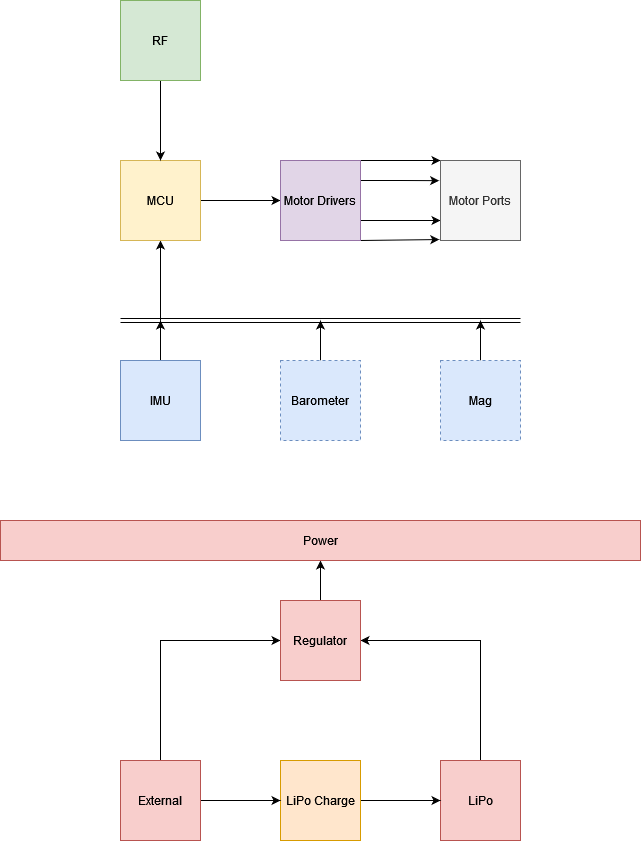

The diagram above was exported from draw.io. Its source (the exported page's mxGraphModel, read from the mxfile embedded in the PNG):
<mxGraphModel dx="1422" dy="790" grid="1" gridSize="10" guides="1" tooltips="1" connect="1" arrows="1" fold="1" page="1" pageScale="1" pageWidth="850" pageHeight="1100" math="0" shadow="0">
  <root>
    <mxCell id="0" />
    <mxCell id="1" parent="0" />
    <mxCell id="22" style="edgeStyle=orthogonalEdgeStyle;rounded=0;orthogonalLoop=1;jettySize=auto;html=1;entryX=0;entryY=0.5;entryDx=0;entryDy=0;startArrow=none;startFill=0;endArrow=classic;endFill=1;" parent="1" source="2" target="9" edge="1">
      <mxGeometry relative="1" as="geometry" />
    </mxCell>
    <mxCell id="50" style="edgeStyle=orthogonalEdgeStyle;rounded=0;orthogonalLoop=1;jettySize=auto;html=1;startArrow=classic;startFill=1;endArrow=none;endFill=0;" edge="1" parent="1" source="2">
      <mxGeometry relative="1" as="geometry">
        <mxPoint x="320.0000000000002" y="480" as="targetPoint" />
      </mxGeometry>
    </mxCell>
    <mxCell id="2" value="MCU" style="whiteSpace=wrap;html=1;aspect=fixed;fillColor=#fff2cc;strokeColor=#d6b656;" parent="1" vertex="1">
      <mxGeometry x="280" y="320" width="80" height="80" as="geometry" />
    </mxCell>
    <mxCell id="21" style="edgeStyle=orthogonalEdgeStyle;rounded=0;orthogonalLoop=1;jettySize=auto;html=1;entryX=0.5;entryY=0;entryDx=0;entryDy=0;startArrow=none;startFill=0;endArrow=classic;endFill=1;" parent="1" source="3" target="2" edge="1">
      <mxGeometry relative="1" as="geometry" />
    </mxCell>
    <mxCell id="3" value="RF" style="whiteSpace=wrap;html=1;aspect=fixed;fillColor=#d5e8d4;strokeColor=#82b366;" parent="1" vertex="1">
      <mxGeometry x="280" y="160" width="80" height="80" as="geometry" />
    </mxCell>
    <mxCell id="23" style="edgeStyle=orthogonalEdgeStyle;rounded=0;orthogonalLoop=1;jettySize=auto;html=1;exitX=1;exitY=0;exitDx=0;exitDy=0;entryX=0;entryY=0;entryDx=0;entryDy=0;startArrow=none;startFill=0;endArrow=classic;endFill=1;" parent="1" source="9" target="20" edge="1">
      <mxGeometry relative="1" as="geometry">
        <Array as="points">
          <mxPoint x="570" y="320" />
          <mxPoint x="570" y="320" />
        </Array>
      </mxGeometry>
    </mxCell>
    <mxCell id="24" style="edgeStyle=orthogonalEdgeStyle;rounded=0;orthogonalLoop=1;jettySize=auto;html=1;exitX=1;exitY=0.25;exitDx=0;exitDy=0;entryX=-0.017;entryY=0.252;entryDx=0;entryDy=0;entryPerimeter=0;startArrow=none;startFill=0;endArrow=classic;endFill=1;" parent="1" source="9" target="20" edge="1">
      <mxGeometry relative="1" as="geometry" />
    </mxCell>
    <mxCell id="25" style="edgeStyle=orthogonalEdgeStyle;rounded=0;orthogonalLoop=1;jettySize=auto;html=1;exitX=1;exitY=1;exitDx=0;exitDy=0;entryX=-0.015;entryY=0.988;entryDx=0;entryDy=0;entryPerimeter=0;startArrow=none;startFill=0;endArrow=classic;endFill=1;" parent="1" source="9" target="20" edge="1">
      <mxGeometry relative="1" as="geometry">
        <Array as="points">
          <mxPoint x="599" y="400" />
        </Array>
      </mxGeometry>
    </mxCell>
    <mxCell id="26" style="edgeStyle=orthogonalEdgeStyle;rounded=0;orthogonalLoop=1;jettySize=auto;html=1;exitX=1;exitY=0.75;exitDx=0;exitDy=0;entryX=0;entryY=0.75;entryDx=0;entryDy=0;startArrow=none;startFill=0;endArrow=classic;endFill=1;" parent="1" source="9" target="20" edge="1">
      <mxGeometry relative="1" as="geometry" />
    </mxCell>
    <mxCell id="9" value="Motor Drivers" style="whiteSpace=wrap;html=1;aspect=fixed;fillColor=#e1d5e7;strokeColor=#9673a6;" parent="1" vertex="1">
      <mxGeometry x="440" y="320" width="80" height="80" as="geometry" />
    </mxCell>
    <mxCell id="47" style="edgeStyle=orthogonalEdgeStyle;rounded=0;orthogonalLoop=1;jettySize=auto;html=1;" edge="1" parent="1" source="10">
      <mxGeometry relative="1" as="geometry">
        <mxPoint x="320.0000000000002" y="480" as="targetPoint" />
      </mxGeometry>
    </mxCell>
    <mxCell id="10" value="IMU" style="whiteSpace=wrap;html=1;aspect=fixed;fillColor=#dae8fc;strokeColor=#6c8ebf;" parent="1" vertex="1">
      <mxGeometry x="280" y="520" width="80" height="80" as="geometry" />
    </mxCell>
    <mxCell id="48" style="edgeStyle=orthogonalEdgeStyle;rounded=0;orthogonalLoop=1;jettySize=auto;html=1;" edge="1" parent="1" source="11">
      <mxGeometry relative="1" as="geometry">
        <mxPoint x="480.0000000000002" y="480" as="targetPoint" />
      </mxGeometry>
    </mxCell>
    <mxCell id="11" value="Barometer" style="whiteSpace=wrap;html=1;aspect=fixed;fillColor=#dae8fc;strokeColor=#6c8ebf;dashed=1;" parent="1" vertex="1">
      <mxGeometry x="440" y="520" width="80" height="80" as="geometry" />
    </mxCell>
    <mxCell id="49" style="edgeStyle=orthogonalEdgeStyle;rounded=0;orthogonalLoop=1;jettySize=auto;html=1;" edge="1" parent="1" source="12">
      <mxGeometry relative="1" as="geometry">
        <mxPoint x="640" y="480" as="targetPoint" />
      </mxGeometry>
    </mxCell>
    <mxCell id="12" value="Mag" style="whiteSpace=wrap;html=1;aspect=fixed;fillColor=#dae8fc;strokeColor=#6c8ebf;dashed=1;" parent="1" vertex="1">
      <mxGeometry x="600" y="520" width="80" height="80" as="geometry" />
    </mxCell>
    <mxCell id="14" value="" style="shape=link;html=1;rounded=0;" parent="1" edge="1">
      <mxGeometry width="100" relative="1" as="geometry">
        <mxPoint x="680" y="480" as="sourcePoint" />
        <mxPoint x="280" y="480" as="targetPoint" />
      </mxGeometry>
    </mxCell>
    <mxCell id="20" value="Motor Ports" style="whiteSpace=wrap;html=1;aspect=fixed;fillColor=#f5f5f5;fontColor=#333333;strokeColor=#666666;" parent="1" vertex="1">
      <mxGeometry x="600" y="320" width="80" height="80" as="geometry" />
    </mxCell>
    <mxCell id="45" style="edgeStyle=orthogonalEdgeStyle;rounded=0;orthogonalLoop=1;jettySize=auto;html=1;entryX=1;entryY=0.5;entryDx=0;entryDy=0;startArrow=none;startFill=0;endArrow=classic;endFill=1;" parent="1" source="27" target="35" edge="1">
      <mxGeometry relative="1" as="geometry">
        <Array as="points">
          <mxPoint x="640" y="800" />
        </Array>
      </mxGeometry>
    </mxCell>
    <mxCell id="27" value="LiPo" style="whiteSpace=wrap;html=1;aspect=fixed;fillColor=#f8cecc;strokeColor=#b85450;" parent="1" vertex="1">
      <mxGeometry x="600" y="920" width="80" height="80" as="geometry" />
    </mxCell>
    <mxCell id="39" style="edgeStyle=orthogonalEdgeStyle;rounded=0;orthogonalLoop=1;jettySize=auto;html=1;startArrow=none;startFill=0;endArrow=classic;endFill=1;" parent="1" source="28" edge="1">
      <mxGeometry relative="1" as="geometry">
        <mxPoint x="600" y="960" as="targetPoint" />
      </mxGeometry>
    </mxCell>
    <mxCell id="28" value="LiPo Charge" style="whiteSpace=wrap;html=1;aspect=fixed;fillColor=#ffe6cc;strokeColor=#d79b00;" parent="1" vertex="1">
      <mxGeometry x="440" y="920" width="80" height="80" as="geometry" />
    </mxCell>
    <mxCell id="38" style="edgeStyle=orthogonalEdgeStyle;rounded=0;orthogonalLoop=1;jettySize=auto;html=1;entryX=0;entryY=0.5;entryDx=0;entryDy=0;startArrow=none;startFill=0;endArrow=classic;endFill=1;" parent="1" source="31" target="28" edge="1">
      <mxGeometry relative="1" as="geometry" />
    </mxCell>
    <mxCell id="44" style="edgeStyle=orthogonalEdgeStyle;rounded=0;orthogonalLoop=1;jettySize=auto;html=1;entryX=0;entryY=0.5;entryDx=0;entryDy=0;startArrow=none;startFill=0;endArrow=classic;endFill=1;" parent="1" source="31" target="35" edge="1">
      <mxGeometry relative="1" as="geometry">
        <Array as="points">
          <mxPoint x="320" y="800" />
        </Array>
      </mxGeometry>
    </mxCell>
    <mxCell id="31" value="External" style="whiteSpace=wrap;html=1;aspect=fixed;fillColor=#f8cecc;strokeColor=#b85450;" parent="1" vertex="1">
      <mxGeometry x="280" y="920" width="80" height="80" as="geometry" />
    </mxCell>
    <mxCell id="46" style="edgeStyle=orthogonalEdgeStyle;rounded=0;orthogonalLoop=1;jettySize=auto;html=1;entryX=0.5;entryY=1;entryDx=0;entryDy=0;startArrow=none;startFill=0;endArrow=classic;endFill=1;" parent="1" source="35" target="43" edge="1">
      <mxGeometry relative="1" as="geometry" />
    </mxCell>
    <mxCell id="35" value="Regulator" style="whiteSpace=wrap;html=1;aspect=fixed;fillColor=#f8cecc;strokeColor=#b85450;" parent="1" vertex="1">
      <mxGeometry x="440" y="760" width="80" height="80" as="geometry" />
    </mxCell>
    <mxCell id="43" value="Power" style="rounded=0;whiteSpace=wrap;html=1;fillColor=#f8cecc;strokeColor=#b85450;" parent="1" vertex="1">
      <mxGeometry x="160" y="680" width="640" height="40" as="geometry" />
    </mxCell>
  </root>
</mxGraphModel>